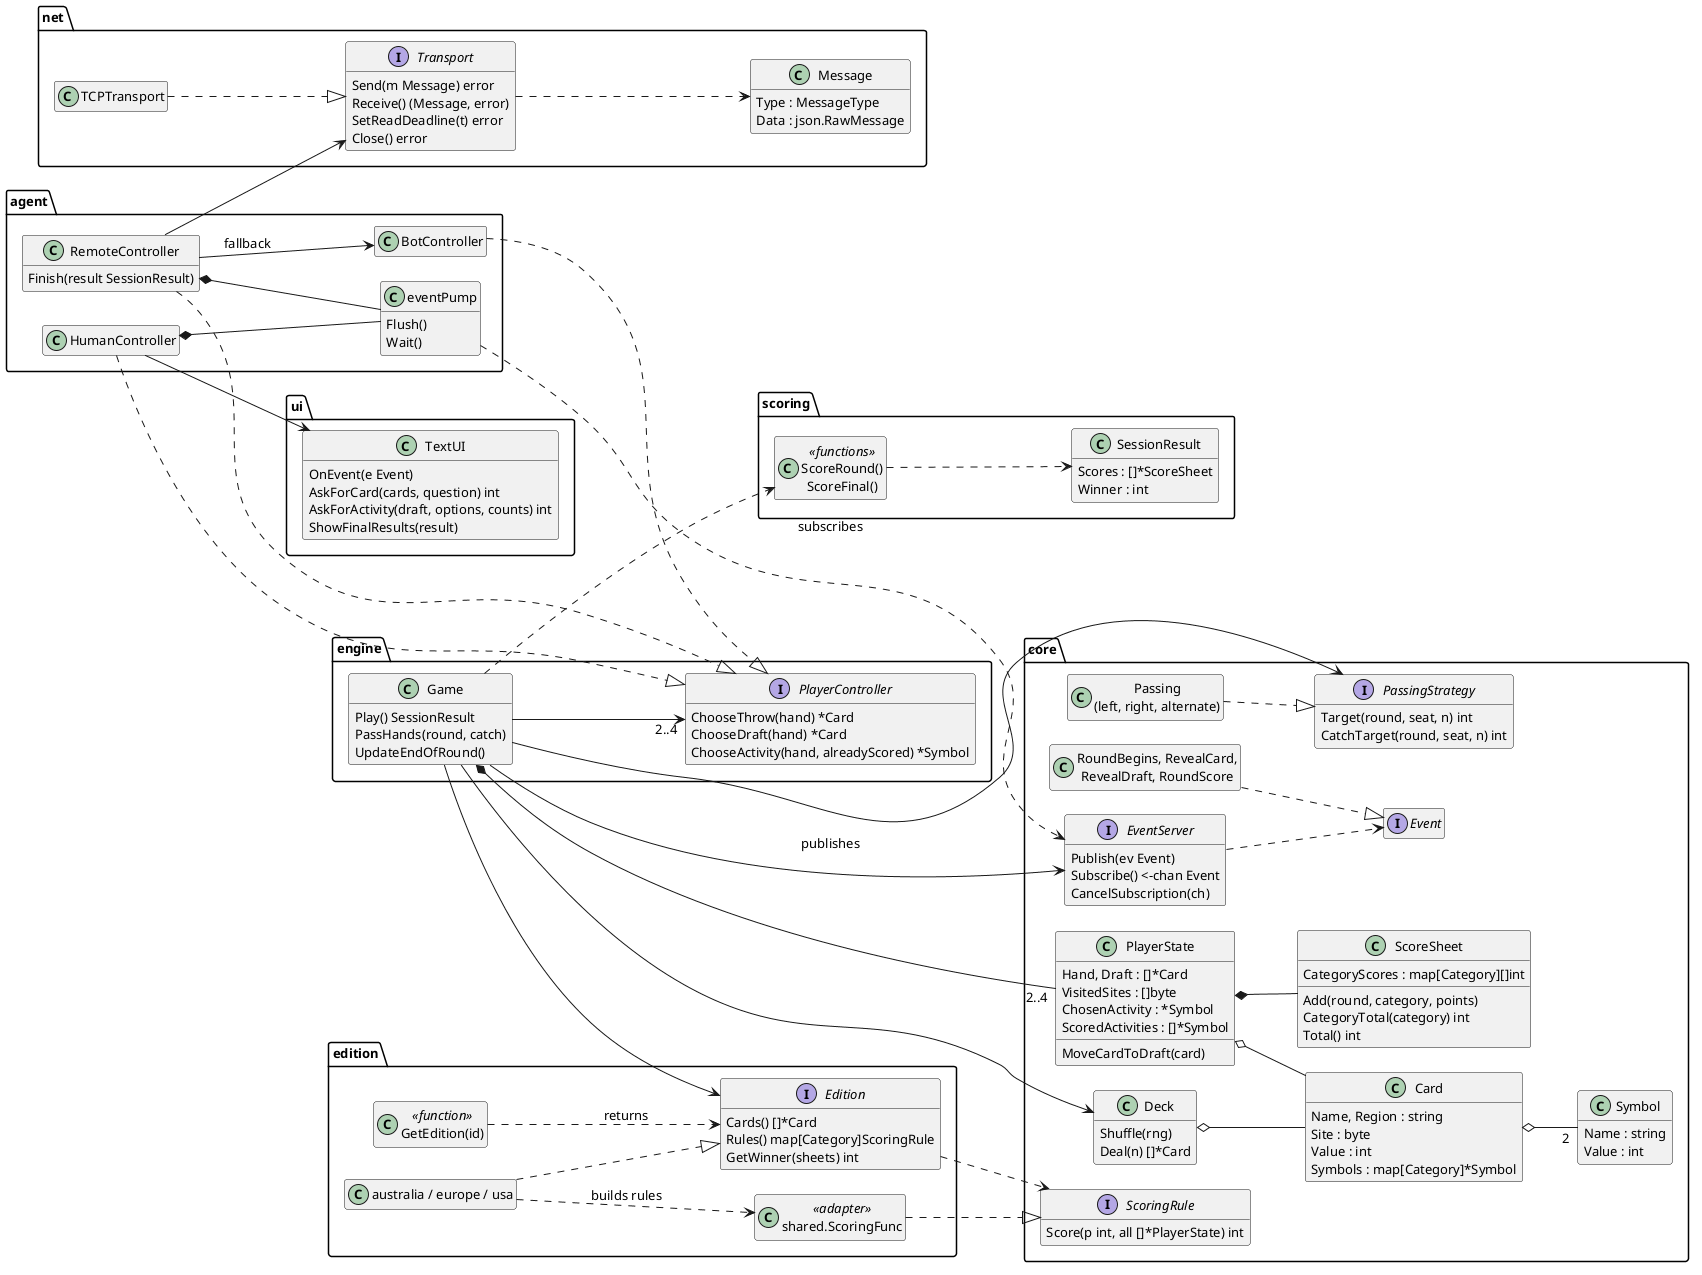

The diagram above was rendered by PlantUML. Its source (embedded in the PNG):
@startuml classes
skinparam defaultFontName Arial
skinparam defaultFontSize 13
skinparam shadowing false
skinparam classAttributeIconSize 0
skinparam nodesep 25
skinparam ranksep 45
hide empty members
left to right direction

package agent {
  class HumanController
  class BotController
  class RemoteController {
    Finish(result SessionResult)
  }
  class eventPump {
    Flush()
    Wait()
  }
}
package ui {
  class TextUI {
    OnEvent(e Event)
    AskForCard(cards, question) int
    AskForActivity(draft, options, counts) int
    ShowFinalResults(result)
  }
}
package net {
  interface Transport {
    Send(m Message) error
    Receive() (Message, error)
    SetReadDeadline(t) error
    Close() error
  }
  class TCPTransport
  class Message {
    Type : MessageType
    Data : json.RawMessage
  }
}
package engine {
  class Game {
    Play() SessionResult
    PassHands(round, catch)
    UpdateEndOfRound()
  }
  interface PlayerController {
    ChooseThrow(hand) *Card
    ChooseDraft(hand) *Card
    ChooseActivity(hand, alreadyScored) *Symbol
  }
}
package scoring {
  class SessionResult {
    Scores : []*ScoreSheet
    Winner : int
  }
  class "ScoreRound()\nScoreFinal()" as ScoringFuncs <<functions>>
}
package edition {
  interface Edition {
    Cards() []*Card
    Rules() map[Category]ScoringRule
    GetWinner(sheets) int
  }
  class "GetEdition(id)" as Registry <<function>>
  class "australia / europe / usa" as Editions
  class "shared.ScoringFunc" as ScoringFunc <<adapter>>
}
package core {
  interface ScoringRule {
    Score(p int, all []*PlayerState) int
  }
  interface PassingStrategy {
    Target(round, seat, n) int
    CatchTarget(round, seat, n) int
  }
  class "Passing\n(left, right, alternate)" as Passing
  interface EventServer {
    Publish(ev Event)
    Subscribe() <-chan Event
    CancelSubscription(ch)
  }
  interface Event
  class "RoundBegins, RevealCard,\nRevealDraft, RoundScore" as Events
  class PlayerState {
    Hand, Draft : []*Card
    VisitedSites : []byte
    ChosenActivity : *Symbol
    ScoredActivities : []*Symbol
    MoveCardToDraft(card)
  }
  class ScoreSheet {
    CategoryScores : map[Category][]int
    Add(round, category, points)
    CategoryTotal(category) int
    Total() int
  }
  class Deck {
    Shuffle(rng)
    Deal(n) []*Card
  }
  class Card {
    Name, Region : string
    Site : byte
    Value : int
    Symbols : map[Category]*Symbol
  }
  class Symbol {
    Name : string
    Value : int
  }
}

HumanController ..|> PlayerController
BotController ..|> PlayerController
RemoteController ..|> PlayerController
RemoteController --> Transport
RemoteController --> BotController : fallback
RemoteController *-- eventPump
HumanController *-- eventPump
HumanController --> TextUI
TCPTransport ..|> Transport
Transport ..> Message
eventPump ..> EventServer : subscribes

Game --> "2..4" PlayerController
Game --> EventServer : publishes
Game --> Edition
Game --> PassingStrategy
Game *-- "2..4" PlayerState
Game --> Deck
Game ..> ScoringFuncs
ScoringFuncs ..> SessionResult

Registry ..> Edition : returns
Editions ..|> Edition
Editions ..> ScoringFunc : builds rules
ScoringFunc ..|> ScoringRule
Edition ..> ScoringRule

Passing ..|> PassingStrategy
Events ..|> Event
EventServer ..> Event
PlayerState *-- ScoreSheet
PlayerState o-- Card
Deck o-- Card
Card o-- "2" Symbol
@enduml